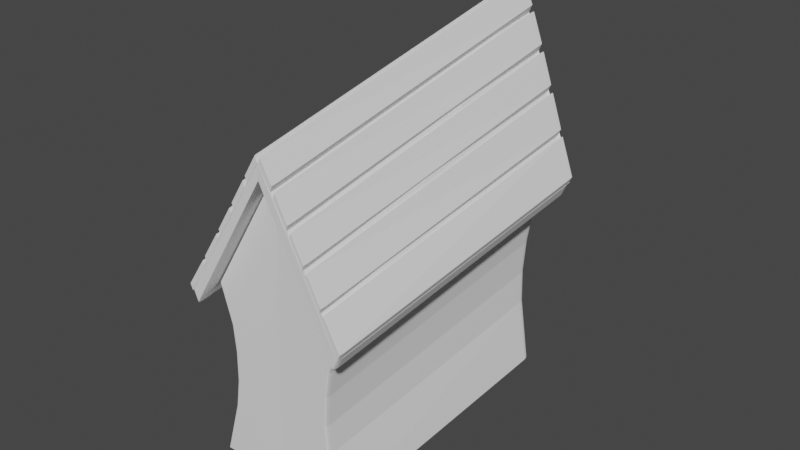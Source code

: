 # Source: House.blend  (saved by Blender 3.0.42; exported with 4.5.12 LTS)
import bpy
from mathutils import Matrix  # noqa: F401  (used for matrix-valued properties, if any)

bpy.ops.wm.read_factory_settings(use_empty=True)
scene = bpy.context.scene
scene.name = 'Scene'

# ---- collections
col_collection = bpy.data.collections.new('Collection'); scene.collection.children.link(col_collection)

# ---- world
world_world = bpy.data.worlds.new('World'); scene.world = world_world
world_world.use_nodes = True; world_world.node_tree.nodes.clear()
_N = world_world.node_tree.nodes; _L = world_world.node_tree.links
n0 = _N.new('ShaderNodeOutputWorld'); n0.name = 'World Output'; n0.location = (300, 300)
n1 = _N.new('ShaderNodeBackground'); n1.name = 'Background'; n1.location = (10, 300)
n1.inputs[0].default_value = (0.05088, 0.05088, 0.05088, 1.0)
_L.new(n1.outputs[0], n0.inputs[0])
n0.is_active_output = True
world_world.color = (0.05088, 0.05088, 0.05088)
world_world.use_sun_shadow = False
world_world.sun_shadow_jitter_overblur = 0.0

# ---- meshes
me_cube_001 = bpy.data.meshes.new('Cube.001')
me_cube_001.from_pydata([(-1.0, -1.0, 0.004706), (-1.0, -1.0, 1.207), (-1.0, 1.0, 0.004706), (-1.0, 1.0, 1.207), (0.0, 1.0, 0.004706), (0.0, 1.0, 2.034), (0.0, -1.0, 0.004706), (0.0, -1.0, 2.034), (-1.121, -1.121, 1.112), (-1.121, 1.121, 1.112), (0.0, 1.121, 2.039), (0.0, -1.121, 2.039), (-1.188, -1.121, 1.194), (-1.188, 1.121, 1.194), (0.0, 1.121, 2.145), (0.0, -1.121, 2.145), (-1.188, -1.121, 1.194), (-1.188, 1.121, 1.194), (0.0, 1.121, 2.145), (0.0, -1.121, 2.145), (-1.186, -1.121, 1.195), (-1.186, 1.121, 1.195), (-0.9489, -1.121, 1.385), (-0.9489, 1.121, 1.385), (-1.22, -1.121, 1.238), (-1.22, 1.121, 1.238), (-0.983, -1.121, 1.428), (-0.983, 1.121, 1.428), (-0.7325, 1.121, 1.628), (-0.6984, 1.121, 1.586), (-0.6984, -1.121, 1.586), (-0.7325, -1.121, 1.628), (-0.9482, 1.121, 1.456), (-0.9482, -1.121, 1.456), (-0.9141, 1.121, 1.413), (-0.9141, -1.121, 1.413), (-0.4936, -1.121, 1.819), (-0.4936, 1.121, 1.819), (-0.4595, -1.121, 1.777), (-0.4595, 1.121, 1.777), (-0.6934, -1.121, 1.66), (-0.6593, -1.121, 1.617), (-0.6593, 1.121, 1.617), (-0.6934, 1.121, 1.66), (-0.2526, -1.121, 2.012), (-0.2526, 1.121, 2.012), (-0.2185, -1.121, 1.97), (-0.2185, 1.121, 1.97), (-0.4204, 1.121, 1.808), (-0.4204, -1.121, 1.808), (-0.4545, 1.121, 1.851), (-0.4545, -1.121, 1.851), (-0.2184, -1.121, 2.04), (-0.2184, 1.121, 2.04), (-0.1843, -1.121, 1.997), (-0.1843, 1.121, 1.997), (-0.03624, -1.121, 2.186), (-0.002129, -1.121, 2.143), (-0.002129, 1.121, 2.143), (-0.03624, 1.121, 2.186), (1.0, -1.0, 0.004706), (1.0, -1.0, 1.207), (1.0, 1.0, 0.004706), (1.0, 1.0, 1.207), (1.121, -1.121, 1.112), (1.121, 1.121, 1.112), (1.188, -1.121, 1.194), (1.188, 1.121, 1.194), (1.188, -1.121, 1.194), (1.188, 1.121, 1.194), (1.186, -1.121, 1.195), (1.186, 1.121, 1.195), (0.9489, -1.121, 1.385), (0.9489, 1.121, 1.385), (1.22, -1.121, 1.238), (1.22, 1.121, 1.238), (0.983, -1.121, 1.428), (0.983, 1.121, 1.428), (0.7325, 1.121, 1.628), (0.6984, 1.121, 1.586), (0.6984, -1.121, 1.586), (0.7325, -1.121, 1.628), (0.9482, 1.121, 1.456), (0.9482, -1.121, 1.456), (0.9141, 1.121, 1.413), (0.9141, -1.121, 1.413), (0.4936, -1.121, 1.819), (0.4936, 1.121, 1.819), (0.4595, -1.121, 1.777), (0.4595, 1.121, 1.777), (0.6934, -1.121, 1.66), (0.6593, -1.121, 1.617), (0.6593, 1.121, 1.617), (0.6934, 1.121, 1.66), (0.2526, -1.121, 2.012), (0.2526, 1.121, 2.012), (0.2185, -1.121, 1.97), (0.2185, 1.121, 1.97), (0.4204, 1.121, 1.808), (0.4204, -1.121, 1.808), (0.4545, 1.121, 1.851), (0.4545, -1.121, 1.851), (0.2184, -1.121, 2.04), (0.2184, 1.121, 2.04), (0.1843, -1.121, 1.997), (0.1843, 1.121, 1.997), (0.03624, -1.121, 2.186), (0.002129, -1.121, 2.143), (0.002129, 1.121, 2.143), (0.03624, 1.121, 2.186), (-1.252e-08, 0.9984, 1.33), (-0.1316, 0.9984, 1.304), (-0.2432, 0.9984, 1.23), (-0.3178, 0.9984, 1.118), (-0.344, 0.9984, 0.9863), (-0.2561, 0.9984, 0.9809), (-0.2366, 0.9984, 1.079), (-0.1811, 0.9984, 1.162), (-0.09802, 0.9984, 1.218), (-1.313e-08, 0.9984, 1.237), (0.344, 0.9984, 0.004705), (-0.344, 0.9984, 0.004707), (0.344, 0.9984, 0.9863), (0.3178, 0.9984, 1.118), (0.2432, 0.9984, 1.23), (0.1316, 0.9984, 1.304), (0.2561, 0.9984, 0.004707), (-0.2561, 0.9984, 0.004707), (0.2561, 0.9984, 0.9809), (0.2366, 0.9984, 1.079), (0.1811, 0.9984, 1.162), (0.09802, 0.9984, 1.218), (-1.298e-08, 0.9984, 1.224), (-0.09419, 0.9984, 1.204), (-0.174, 0.9984, 1.147), (-0.2274, 0.9984, 1.061), (-0.2461, 0.9984, 0.9594), (-0.1833, 0.9984, 0.9552), (-0.1693, 0.9984, 1.031), (-0.1296, 0.9984, 1.095), (-0.07014, 0.9984, 1.137), (-1.342e-08, 0.9984, 1.152), (0.2461, 0.9984, 0.8608), (-0.2461, 0.9984, 0.8608), (0.2461, 0.9984, 0.9594), (0.2274, 0.9984, 1.061), (0.174, 0.9984, 1.147), (0.09419, 0.9984, 1.204), (0.1833, 0.9984, 0.8608), (-0.1833, 0.9984, 0.8608), (0.1833, 0.9984, 0.9552), (0.1693, 0.9984, 1.031), (0.1296, 0.9984, 1.095), (0.07014, 0.9984, 1.137), (-1.252e-08, 1.093, 1.33), (-0.1316, 1.093, 1.304), (-0.2432, 1.093, 1.23), (-0.3178, 1.093, 1.118), (-0.344, 1.093, 0.9863), (-0.2561, 1.093, 0.9809), (-0.2366, 1.093, 1.079), (-0.1811, 1.093, 1.162), (-0.09802, 1.093, 1.218), (-1.313e-08, 1.093, 1.237), (0.344, 1.093, 0.004705), (-0.344, 1.093, 0.004707), (0.344, 1.093, 0.9863), (0.3178, 1.093, 1.118), (0.2432, 1.093, 1.23), (0.1316, 1.093, 1.304), (0.2561, 1.093, 0.004707), (-0.2561, 1.093, 0.004707), (0.2561, 1.093, 0.9809), (0.2366, 1.093, 1.079), (0.1811, 1.093, 1.162), (0.09802, 1.093, 1.218), (-1.298e-08, 1.093, 1.224), (-0.09419, 1.093, 1.204), (-0.174, 1.093, 1.147), (-0.2274, 1.093, 1.061), (-0.2461, 1.093, 0.9594), (-0.1833, 1.093, 0.9552), (-0.1693, 1.093, 1.031), (-0.1296, 1.093, 1.095), (-0.07014, 1.093, 1.137), (-1.342e-08, 1.093, 1.152), (0.2461, 1.093, 0.8608), (-0.2461, 1.093, 0.8608), (0.2461, 1.093, 0.9594), (0.2274, 1.093, 1.061), (0.174, 1.093, 1.147), (0.09419, 1.093, 1.204), (0.1833, 1.093, 0.8608), (-0.1833, 1.093, 0.8608), (0.1833, 1.093, 0.9552), (0.1693, 1.093, 1.031), (0.1296, 1.093, 1.095), (0.07014, 1.093, 1.137), (0.1852, 1.084, 1.073), (0.1852, 1.084, 1.011), (0.1852, 0.9889, 1.011), (0.1852, 0.9889, 1.073), (-0.1793, 0.9889, 1.073), (-0.1793, 0.9889, 1.011), (-0.1793, 1.084, 1.011), (-0.1793, 1.084, 1.073), (-0.03546, 0.9889, 1.011), (-0.03546, 0.9889, 1.073), (-0.03546, 1.084, 1.011), (-0.03546, 1.084, 1.073), (0.04139, 0.9889, 1.011), (0.04139, 0.9889, 1.073), (0.04139, 1.084, 1.011), (0.04139, 1.084, 1.073), (0.04139, 0.9889, 0.9225), (-0.03546, 0.9889, 0.9225), (-0.03546, 1.084, 0.9225), (0.04139, 1.084, 0.9225), (-0.03546, 0.9889, 1.162), (0.04139, 0.9889, 1.162), (0.04139, 1.084, 1.162), (-0.03546, 1.084, 1.162), (0.2505, 0.9984, 0.6758), (0.1887, 0.9984, 0.6758), (0.2505, 1.093, 0.6758), (0.1887, 1.093, 0.6758), (0.1887, 0.9984, 0.004726), (0.2505, 0.9984, 0.004724), (0.1887, 1.093, 0.004726), (0.2505, 1.093, 0.004724), (0.1765, 0.9984, 0.6758), (0.1146, 0.9984, 0.6758), (0.1765, 1.093, 0.6758), (0.1146, 1.093, 0.6758), (0.1146, 0.9984, 0.004726), (0.1765, 0.9984, 0.004724), (0.1146, 1.093, 0.004726), (0.1765, 1.093, 0.004724), (0.1014, 0.9984, 0.6758), (0.03953, 0.9984, 0.6758), (0.1014, 1.093, 0.6758), (0.03953, 1.093, 0.6758), (0.03953, 0.9984, 0.004726), (0.1014, 0.9984, 0.004724), (0.03953, 1.093, 0.004726), (0.1014, 1.093, 0.004724), (0.02836, 0.9984, 0.6758), (-0.03348, 0.9984, 0.6758), (0.02836, 1.093, 0.6758), (-0.03348, 1.093, 0.6758), (-0.03348, 0.9984, 0.004726), (0.02836, 0.9984, 0.004724), (-0.03348, 1.093, 0.004726), (0.02836, 1.093, 0.004724), (-0.04464, 0.9984, 0.6758), (-0.1065, 0.9984, 0.6758), (-0.04464, 1.093, 0.6758), (-0.1065, 1.093, 0.6758), (-0.1065, 0.9984, 0.004726), (-0.04464, 0.9984, 0.004724), (-0.1065, 1.093, 0.004726), (-0.04464, 1.093, 0.004724), (-0.1156, 0.9984, 0.6758), (-0.1774, 0.9984, 0.6758), (-0.1156, 1.093, 0.6758), (-0.1774, 1.093, 0.6758), (-0.1774, 0.9984, 0.004726), (-0.1156, 0.9984, 0.004724), (-0.1774, 1.093, 0.004726), (-0.1156, 1.093, 0.004724), (-0.1875, 0.9984, 0.6758), (-0.2494, 0.9984, 0.6758), (-0.1875, 1.093, 0.6758), (-0.2494, 1.093, 0.6758), (-0.2494, 0.9984, 0.004726), (-0.1875, 0.9984, 0.004724), (-0.2494, 1.093, 0.004726), (-0.1875, 1.093, 0.004724), (0.2468, 0.9984, 0.7612), (-0.2468, 0.9984, 0.7612), (0.2468, 1.093, 0.7612), (-0.2468, 1.093, 0.7612), (-0.2468, 0.9984, 0.705), (0.2468, 0.9984, 0.705), (-0.2468, 1.093, 0.705), (0.2468, 1.093, 0.705), (0.2468, 0.9984, 0.8322), (-0.2468, 0.9984, 0.8322), (0.2468, 1.093, 0.8322), (-0.2468, 1.093, 0.8322), (-0.2468, 0.9984, 0.7761), (0.2468, 0.9984, 0.7761), (-0.2468, 1.093, 0.7761), (0.2468, 1.093, 0.7761), (0.0001222, 1.0, 1.738), (-0.02714, 1.0, 1.736), (-0.05336, 1.0, 1.728), (-0.07752, 1.0, 1.715), (-0.09869, 1.0, 1.697), (-0.1161, 1.0, 1.676), (-0.129, 1.0, 1.652), (-0.1369, 1.0, 1.626), (-0.1396, 1.0, 1.599), (-0.1369, 1.0, 1.571), (-0.129, 1.0, 1.545), (-0.1161, 1.0, 1.521), (-0.09869, 1.0, 1.5), (-0.07752, 1.0, 1.482), (-0.05336, 1.0, 1.47), (-0.02714, 1.0, 1.462), (0.0001222, 1.0, 1.459), (0.02738, 1.0, 1.462), (0.0536, 1.0, 1.47), (0.07776, 1.0, 1.482), (0.09894, 1.0, 1.5), (0.1163, 1.0, 1.521), (0.1292, 1.0, 1.545), (0.1372, 1.0, 1.571), (0.1399, 1.0, 1.599), (0.1372, 1.0, 1.626), (0.1292, 1.0, 1.652), (0.1163, 1.0, 1.676), (0.09894, 1.0, 1.697), (0.07776, 1.0, 1.715), (0.0536, 1.0, 1.728), (0.02738, 1.0, 1.736), (0.0001222, 1.0, 1.681), (-0.01594, 1.0, 1.679), (-0.03138, 1.0, 1.675), (-0.04561, 1.0, 1.667), (-0.05809, 1.0, 1.657), (-0.06832, 1.0, 1.644), (-0.07593, 1.0, 1.63), (-0.08062, 1.0, 1.615), (-0.0822, 1.0, 1.599), (-0.08062, 1.0, 1.583), (-0.07593, 1.0, 1.567), (-0.06832, 1.0, 1.553), (-0.05809, 1.0, 1.54), (-0.04561, 1.0, 1.53), (-0.03138, 1.0, 1.523), (-0.01594, 1.0, 1.518), (0.0001222, 1.0, 1.516), (0.01618, 1.0, 1.518), (0.03162, 1.0, 1.523), (0.04586, 1.0, 1.53), (0.05833, 1.0, 1.54), (0.06857, 1.0, 1.553), (0.07618, 1.0, 1.567), (0.08086, 1.0, 1.583), (0.08244, 1.0, 1.599), (0.08086, 1.0, 1.615), (0.07618, 1.0, 1.63), (0.06857, 1.0, 1.644), (0.05833, 1.0, 1.657), (0.04586, 1.0, 1.667), (0.03162, 1.0, 1.675), (0.01618, 1.0, 1.679), (0.0001222, 1.098, 1.738), (-0.02714, 1.098, 1.736), (-0.05336, 1.098, 1.728), (-0.07752, 1.098, 1.715), (-0.09869, 1.098, 1.697), (-0.1161, 1.098, 1.676), (-0.129, 1.098, 1.652), (-0.1369, 1.098, 1.626), (-0.1396, 1.098, 1.599), (-0.1369, 1.098, 1.571), (-0.129, 1.098, 1.545), (-0.1161, 1.098, 1.521), (-0.09869, 1.098, 1.5), (-0.07752, 1.098, 1.482), (-0.05336, 1.098, 1.47), (-0.02714, 1.098, 1.462), (0.0001222, 1.098, 1.459), (0.02738, 1.098, 1.462), (0.0536, 1.098, 1.47), (0.07776, 1.098, 1.482), (0.09894, 1.098, 1.5), (0.1163, 1.098, 1.521), (0.1292, 1.098, 1.545), (0.1372, 1.098, 1.571), (0.1399, 1.098, 1.599), (0.1372, 1.098, 1.626), (0.1292, 1.098, 1.652), (0.1163, 1.098, 1.676), (0.09894, 1.098, 1.697), (0.07776, 1.098, 1.715), (0.0536, 1.098, 1.728), (0.02738, 1.098, 1.736), (0.0001222, 1.098, 1.681), (-0.01594, 1.098, 1.679), (-0.03138, 1.098, 1.675), (-0.04561, 1.098, 1.667), (-0.05809, 1.098, 1.657), (-0.06832, 1.098, 1.644), (-0.07593, 1.098, 1.63), (-0.08062, 1.098, 1.615), (-0.0822, 1.098, 1.599), (-0.08062, 1.098, 1.583), (-0.07593, 1.098, 1.567), (-0.06832, 1.098, 1.553), (-0.05809, 1.098, 1.54), (-0.04561, 1.098, 1.53), (-0.03138, 1.098, 1.523), (-0.01594, 1.098, 1.518), (0.0001222, 1.098, 1.516), (0.01618, 1.098, 1.518), (0.03162, 1.098, 1.523), (0.04586, 1.098, 1.53), (0.05833, 1.098, 1.54), (0.06857, 1.098, 1.553), (0.07618, 1.098, 1.567), (0.08086, 1.098, 1.583), (0.08244, 1.098, 1.599), (0.08086, 1.098, 1.615), (0.07618, 1.098, 1.63), (0.06857, 1.098, 1.644), (0.05833, 1.098, 1.657), (0.04586, 1.098, 1.667), (0.03162, 1.098, 1.675), (0.01618, 1.098, 1.679), (0.1249, 1.084, 1.615), (0.1249, 1.084, 1.575), (0.1249, 0.9889, 1.575), (0.1249, 0.9889, 1.615), (-0.1189, 0.9889, 1.615), (-0.1189, 0.9889, 1.575), (-0.1189, 1.084, 1.575), (-0.1189, 1.084, 1.615), (-0.01933, 0.9889, 1.575), (-0.01933, 0.9889, 1.615), (-0.01933, 1.084, 1.575), (-0.01933, 1.084, 1.615), (0.02526, 0.9889, 1.575), (0.02526, 0.9889, 1.615), (0.02526, 1.084, 1.575), (0.02526, 1.084, 1.615), (0.02526, 0.9889, 1.475), (-0.01933, 0.9889, 1.475), (-0.01933, 1.084, 1.475), (0.02526, 1.084, 1.475), (-0.01933, 0.9889, 1.714), (0.02526, 0.9889, 1.714), (0.02526, 1.084, 1.714), (-0.01933, 1.084, 1.714), (-0.7729, -1.0, 0.7629), (-0.7729, 1.0, 0.7629), (0.0, -1.0, 1.176), (0.0, 1.0, 1.176), (0.7729, -1.0, 0.7629), (0.7729, 1.0, 0.7629), (-0.7638, 1.0, 0.5612), (0.0, -1.0, 0.856), (0.0, 1.0, 0.856), (0.7638, 1.0, 0.5612), (-0.7638, -1.0, 0.5612), (0.7638, -1.0, 0.5612), (-0.8215, -1.0, 0.9415), (0.8215, -1.0, 0.9415), (-0.8215, 1.0, 0.9415), (0.0, -1.0, 1.466), (0.0, 1.0, 1.466), (0.8215, 1.0, 0.9415), (-0.8076, 1.0, 0.3726), (0.0, -1.0, 0.5562), (0.0, 1.0, 0.5562), (0.8076, 1.0, 0.3726), (-0.8076, -1.0, 0.3726), (0.8076, -1.0, 0.3726)], [], [(458, 1, 3, 460), (461, 7, 1, 458), (5, 3, 1, 7), (2, 4, 6, 0), (460, 3, 5, 462), (10, 11, 8, 9), (14, 13, 12, 15), (9, 8, 12, 13), (8, 11, 15, 12), (10, 9, 13, 14), (18, 19, 16, 17), (22, 23, 27, 26), (18, 17, 21, 23), (17, 16, 20, 21), (19, 18, 23, 22), (16, 19, 22, 20), (27, 25, 24, 26), (20, 22, 26, 24), (23, 21, 25, 27), (21, 20, 24, 25), (32, 33, 31, 28), (35, 33, 32, 34), (34, 32, 28, 29), (35, 34, 29, 30), (33, 35, 30, 31), (30, 29, 28, 31), (43, 40, 36, 37), (41, 40, 43, 42), (42, 43, 37, 39), (41, 42, 39, 38), (40, 41, 38, 36), (38, 39, 37, 36), (48, 50, 45, 47), (49, 51, 50, 48), (46, 47, 45, 44), (49, 48, 47, 46), (50, 51, 44, 45), (51, 49, 46, 44), (54, 52, 53, 55), (57, 58, 59, 56), (52, 54, 57, 56), (55, 53, 59, 58), (54, 55, 58, 57), (53, 52, 56, 59), (459, 463, 63, 61), (461, 459, 61, 7), (5, 7, 61, 63), (62, 60, 6, 4), (463, 462, 5, 63), (10, 65, 64, 11), (14, 15, 66, 67), (65, 67, 66, 64), (64, 66, 15, 11), (10, 14, 67, 65), (18, 69, 68, 19), (72, 76, 77, 73), (18, 73, 71, 69), (69, 71, 70, 68), (19, 72, 73, 18), (68, 70, 72, 19), (77, 76, 74, 75), (70, 74, 76, 72), (73, 77, 75, 71), (71, 75, 74, 70), (82, 78, 81, 83), (85, 84, 82, 83), (84, 79, 78, 82), (85, 80, 79, 84), (83, 81, 80, 85), (80, 81, 78, 79), (93, 87, 86, 90), (91, 92, 93, 90), (92, 89, 87, 93), (91, 88, 89, 92), (90, 86, 88, 91), (88, 86, 87, 89), (98, 97, 95, 100), (99, 98, 100, 101), (96, 94, 95, 97), (99, 96, 97, 98), (100, 95, 94, 101), (101, 94, 96, 99), (104, 105, 103, 102), (107, 106, 109, 108), (102, 106, 107, 104), (105, 108, 109, 103), (104, 107, 108, 105), (103, 109, 106, 102), (124, 130, 129, 123), (114, 115, 116, 113), (122, 128, 126, 120), (111, 118, 119, 110), (125, 131, 130, 124), (121, 127, 115, 114), (112, 117, 118, 111), (110, 119, 131, 125), (123, 129, 128, 122), (113, 116, 117, 112), (146, 152, 151, 145), (136, 137, 138, 135), (144, 150, 148, 142), (133, 140, 141, 132), (147, 153, 152, 146), (143, 149, 137, 136), (134, 139, 140, 133), (132, 141, 153, 147), (145, 151, 150, 144), (135, 138, 139, 134), (149, 148, 150, 137), (168, 167, 173, 174), (158, 157, 160, 159), (166, 164, 170, 172), (155, 154, 163, 162), (169, 168, 174, 175), (165, 158, 159, 171), (156, 155, 162, 161), (154, 169, 175, 163), (167, 166, 172, 173), (157, 156, 161, 160), (190, 189, 195, 196), (180, 179, 182, 181), (188, 186, 192, 194), (177, 176, 185, 184), (191, 190, 196, 197), (187, 180, 181, 193), (178, 177, 184, 183), (176, 191, 197, 185), (189, 188, 194, 195), (179, 178, 183, 182), (193, 181, 194, 192), (115, 127, 171, 159), (133, 132, 176, 177), (130, 131, 175, 174), (147, 146, 190, 191), (126, 128, 172, 170), (134, 133, 177, 178), (131, 119, 163, 175), (132, 147, 191, 176), (116, 115, 159, 160), (135, 134, 178, 179), (149, 143, 187, 193), (150, 151, 195, 194), (117, 116, 160, 161), (136, 135, 179, 180), (151, 152, 196, 195), (118, 117, 161, 162), (148, 149, 193, 192), (152, 153, 197, 196), (119, 118, 162, 163), (137, 150, 194, 181), (153, 141, 185, 197), (122, 120, 164, 166), (138, 137, 181, 182), (120, 126, 170, 164), (121, 114, 158, 165), (139, 138, 182, 183), (123, 122, 166, 167), (140, 139, 183, 184), (124, 123, 167, 168), (141, 140, 184, 185), (111, 110, 154, 155), (125, 124, 168, 169), (144, 142, 186, 188), (112, 111, 155, 156), (142, 148, 192, 186), (110, 125, 169, 154), (143, 136, 180, 187), (113, 112, 156, 157), (127, 121, 165, 171), (128, 129, 173, 172), (145, 144, 188, 189), (114, 113, 157, 158), (129, 130, 174, 173), (146, 145, 189, 190), (211, 210, 206, 207), (209, 208, 212, 213), (205, 204, 203, 202), (212, 204, 205, 213), (210, 203, 204, 212), (211, 202, 203, 210), (213, 205, 202, 211), (201, 200, 199, 198), (206, 200, 201, 207), (208, 199, 200, 206), (209, 198, 199, 208), (207, 201, 198, 209), (214, 215, 216, 217), (207, 215, 214, 211), (209, 216, 215, 207), (213, 217, 216, 209), (211, 214, 217, 213), (218, 219, 220, 221), (210, 219, 218, 206), (212, 220, 219, 210), (208, 221, 220, 212), (206, 218, 221, 208), (222, 224, 225, 223), (227, 226, 228, 229), (225, 224, 229, 228), (223, 225, 228, 226), (222, 223, 226, 227), (224, 222, 227, 229), (230, 232, 233, 231), (235, 234, 236, 237), (233, 232, 237, 236), (231, 233, 236, 234), (230, 231, 234, 235), (232, 230, 235, 237), (238, 240, 241, 239), (243, 242, 244, 245), (241, 240, 245, 244), (239, 241, 244, 242), (238, 239, 242, 243), (240, 238, 243, 245), (246, 248, 249, 247), (251, 250, 252, 253), (249, 248, 253, 252), (247, 249, 252, 250), (246, 247, 250, 251), (248, 246, 251, 253), (254, 256, 257, 255), (259, 258, 260, 261), (257, 256, 261, 260), (255, 257, 260, 258), (254, 255, 258, 259), (256, 254, 259, 261), (262, 264, 265, 263), (267, 266, 268, 269), (265, 264, 269, 268), (263, 265, 268, 266), (262, 263, 266, 267), (264, 262, 267, 269), (270, 272, 273, 271), (275, 274, 276, 277), (273, 272, 277, 276), (271, 273, 276, 274), (270, 271, 274, 275), (272, 270, 275, 277), (278, 280, 281, 279), (283, 282, 284, 285), (280, 278, 283, 285), (281, 280, 285, 284), (279, 281, 284, 282), (278, 279, 282, 283), (286, 288, 289, 287), (291, 290, 292, 293), (288, 286, 291, 293), (289, 288, 293, 292), (287, 289, 292, 290), (286, 287, 290, 291), (319, 351, 350, 318), (306, 338, 337, 305), (320, 352, 351, 319), (307, 339, 338, 306), (321, 353, 352, 320), (308, 340, 339, 307), (295, 327, 326, 294), (322, 354, 353, 321), (309, 341, 340, 308), (296, 328, 327, 295), (323, 355, 354, 322), (310, 342, 341, 309), (297, 329, 328, 296), (324, 356, 355, 323), (311, 343, 342, 310), (298, 330, 329, 297), (325, 357, 356, 324), (312, 344, 343, 311), (299, 331, 330, 298), (294, 326, 357, 325), (313, 345, 344, 312), (300, 332, 331, 299), (314, 346, 345, 313), (301, 333, 332, 300), (315, 347, 346, 314), (302, 334, 333, 301), (316, 348, 347, 315), (303, 335, 334, 302), (317, 349, 348, 316), (304, 336, 335, 303), (318, 350, 349, 317), (305, 337, 336, 304), (383, 382, 414, 415), (370, 369, 401, 402), (384, 383, 415, 416), (371, 370, 402, 403), (385, 384, 416, 417), (372, 371, 403, 404), (359, 358, 390, 391), (386, 385, 417, 418), (373, 372, 404, 405), (360, 359, 391, 392), (387, 386, 418, 419), (374, 373, 405, 406), (361, 360, 392, 393), (388, 387, 419, 420), (375, 374, 406, 407), (362, 361, 393, 394), (389, 388, 420, 421), (376, 375, 407, 408), (363, 362, 394, 395), (358, 389, 421, 390), (377, 376, 408, 409), (364, 363, 395, 396), (378, 377, 409, 410), (365, 364, 396, 397), (379, 378, 410, 411), (366, 365, 397, 398), (380, 379, 411, 412), (367, 366, 398, 399), (381, 380, 412, 413), (368, 367, 399, 400), (382, 381, 413, 414), (369, 368, 400, 401), (348, 349, 413, 412), (323, 322, 386, 387), (297, 296, 360, 361), (349, 350, 414, 413), (324, 323, 387, 388), (298, 297, 361, 362), (350, 351, 415, 414), (325, 324, 388, 389), (299, 298, 362, 363), (351, 352, 416, 415), (294, 325, 389, 358), (300, 299, 363, 364), (352, 353, 417, 416), (326, 327, 391, 390), (301, 300, 364, 365), (353, 354, 418, 417), (327, 328, 392, 391), (302, 301, 365, 366), (354, 355, 419, 418), (328, 329, 393, 392), (303, 302, 366, 367), (355, 356, 420, 419), (329, 330, 394, 393), (304, 303, 367, 368), (356, 357, 421, 420), (330, 331, 395, 394), (305, 304, 368, 369), (357, 326, 390, 421), (331, 332, 396, 395), (306, 305, 369, 370), (332, 333, 397, 396), (307, 306, 370, 371), (333, 334, 398, 397), (308, 307, 371, 372), (334, 335, 399, 398), (309, 308, 372, 373), (335, 336, 400, 399), (310, 309, 373, 374), (336, 337, 401, 400), (311, 310, 374, 375), (337, 338, 402, 401), (312, 311, 375, 376), (338, 339, 403, 402), (313, 312, 376, 377), (339, 340, 404, 403), (314, 313, 377, 378), (340, 341, 405, 404), (315, 314, 378, 379), (341, 342, 406, 405), (316, 315, 379, 380), (342, 343, 407, 406), (317, 316, 380, 381), (343, 344, 408, 407), (318, 317, 381, 382), (344, 345, 409, 408), (319, 318, 382, 383), (345, 346, 410, 409), (320, 319, 383, 384), (346, 347, 411, 410), (321, 320, 384, 385), (295, 294, 358, 359), (347, 348, 412, 411), (322, 321, 385, 386), (296, 295, 359, 360), (435, 434, 430, 431), (433, 432, 436, 437), (429, 428, 427, 426), (436, 428, 429, 437), (434, 427, 428, 436), (435, 426, 427, 434), (437, 429, 426, 435), (425, 424, 423, 422), (430, 424, 425, 431), (432, 423, 424, 430), (433, 422, 423, 432), (431, 425, 422, 433), (438, 439, 440, 441), (431, 439, 438, 435), (433, 440, 439, 431), (437, 441, 440, 433), (435, 438, 441, 437), (442, 443, 444, 445), (434, 443, 442, 430), (436, 444, 443, 434), (432, 445, 444, 436), (430, 442, 445, 432), (455, 454, 449, 451), (453, 457, 450, 448), (457, 455, 451, 450), (452, 447, 449, 454), (453, 448, 446, 456), (456, 446, 447, 452), (468, 456, 452, 464), (465, 453, 456, 468), (464, 452, 454, 466), (469, 467, 455, 457), (465, 469, 457, 453), (467, 466, 454, 455), (451, 449, 462, 463), (448, 450, 459, 461), (450, 451, 463, 459), (447, 460, 462, 449), (448, 461, 458, 446), (446, 458, 460, 447), (62, 4, 466, 467), (6, 60, 469, 465), (60, 62, 467, 469), (2, 464, 466, 4), (6, 465, 468, 0), (0, 468, 464, 2)])
_uv = me_cube_001.uv_layers.new(name='UVMap')
_uv.uv.foreach_set('vector', [0.5335, 0.0, 0.625, 0.0, 0.625, 0.25, 0.5335, 0.25, 0.5335, 0.875, 0.625, 0.875, 0.625, 1.0, 0.5335, 1.0, 0.75, 0.5, 0.875, 0.5, 0.875, 0.75, 0.75, 0.75, 0.125, 0.5, 0.25, 0.5, 0.25, 0.75, 0.125, 0.75, 0.5335, 0.25, 0.625, 0.25, 0.625, 0.375, 0.5335, 0.375, 0.75, 0.5, 0.75, 0.75, 0.875, 0.75, 0.875, 0.5, 0.75, 0.5, 0.875, 0.5, 0.875, 0.75, 0.75, 0.75, 0.875, 0.5, 0.875, 0.75, 0.875, 0.75, 0.875, 0.5, 0.875, 0.75, 0.75, 0.75, 0.75, 0.75, 0.875, 0.75, 0.75, 0.5, 0.875, 0.5, 0.875, 0.5, 0.75, 0.5, 0.75, 0.5, 0.75, 0.75, 0.875, 0.75, 0.875, 0.5, 0.75, 0.75, 0.75, 0.5, 0.75, 0.5, 0.75, 0.75, 0.75, 0.5, 0.875, 0.5, 0.875, 0.5, 0.75, 0.5, 0.875, 0.5, 0.875, 0.75, 0.875, 0.75, 0.875, 0.5, 0.75, 0.75, 0.75, 0.5, 0.75, 0.5, 0.75, 0.75, 0.875, 0.75, 0.75, 0.75, 0.75, 0.75, 0.875, 0.75, 0.75, 0.5, 0.875, 0.5, 0.875, 0.75, 0.75, 0.75, 0.875, 0.75, 0.75, 0.75, 0.75, 0.75, 0.875, 0.75, 0.75, 0.5, 0.875, 0.5, 0.875, 0.5, 0.75, 0.5, 0.875, 0.5, 0.875, 0.75, 0.875, 0.75, 0.875, 0.5, 0.75, 0.5, 0.75, 0.75, 0.75, 0.75, 0.75, 0.5, 0.75, 0.75, 0.75, 0.75, 0.75, 0.5, 0.75, 0.5, 0.75, 0.5, 0.75, 0.5, 0.75, 0.5, 0.75, 0.5, 0.75, 0.75, 0.75, 0.5, 0.75, 0.5, 0.75, 0.75, 0.75, 0.75, 0.75, 0.75, 0.75, 0.75, 0.75, 0.75, 0.75, 0.75, 0.75, 0.5, 0.75, 0.5, 0.75, 0.75, 0.75, 0.5, 0.75, 0.75, 0.75, 0.75, 0.75, 0.5, 0.75, 0.75, 0.75, 0.75, 0.75, 0.5, 0.75, 0.5, 0.75, 0.5, 0.75, 0.5, 0.75, 0.5, 0.75, 0.5, 0.75, 0.75, 0.75, 0.5, 0.75, 0.5, 0.75, 0.75, 0.75, 0.75, 0.75, 0.75, 0.75, 0.75, 0.75, 0.75, 0.75, 0.75, 0.75, 0.5, 0.75, 0.5, 0.75, 0.75, 0.75, 0.5, 0.75, 0.5, 0.75, 0.5, 0.75, 0.5, 0.75, 0.75, 0.75, 0.75, 0.75, 0.5, 0.75, 0.5, 0.75, 0.75, 0.75, 0.5, 0.75, 0.5, 0.75, 0.75, 0.75, 0.75, 0.75, 0.5, 0.75, 0.5, 0.75, 0.75, 0.75, 0.5, 0.75, 0.75, 0.75, 0.75, 0.75, 0.5, 0.75, 0.75, 0.75, 0.75, 0.75, 0.75, 0.75, 0.75, 0.75, 0.75, 0.75, 0.75, 0.75, 0.5, 0.75, 0.5, 0.75, 0.75, 0.75, 0.5, 0.75, 0.5, 0.75, 0.75, 0.75, 0.75, 0.75, 0.75, 0.75, 0.75, 0.75, 0.75, 0.75, 0.5, 0.75, 0.5, 0.75, 0.5, 0.75, 0.5, 0.75, 0.75, 0.75, 0.5, 0.75, 0.5, 0.75, 0.75, 0.75, 0.5, 0.75, 0.75, 0.75, 0.75, 0.75, 0.5, 0.5335, 0.0, 0.5335, 0.25, 0.625, 0.25, 0.625, 0.0, 0.5335, 0.875, 0.5335, 1.0, 0.625, 1.0, 0.625, 0.875, 0.75, 0.5, 0.75, 0.75, 0.875, 0.75, 0.875, 0.5, 0.125, 0.5, 0.125, 0.75, 0.25, 0.75, 0.25, 0.5, 0.5335, 0.25, 0.5335, 0.375, 0.625, 0.375, 0.625, 0.25, 0.75, 0.5, 0.875, 0.5, 0.875, 0.75, 0.75, 0.75, 0.75, 0.5, 0.75, 0.75, 0.875, 0.75, 0.875, 0.5, 0.875, 0.5, 0.875, 0.5, 0.875, 0.75, 0.875, 0.75, 0.875, 0.75, 0.875, 0.75, 0.75, 0.75, 0.75, 0.75, 0.75, 0.5, 0.75, 0.5, 0.875, 0.5, 0.875, 0.5, 0.75, 0.5, 0.875, 0.5, 0.875, 0.75, 0.75, 0.75, 0.75, 0.75, 0.75, 0.75, 0.75, 0.5, 0.75, 0.5, 0.75, 0.5, 0.75, 0.5, 0.875, 0.5, 0.875, 0.5, 0.875, 0.5, 0.875, 0.5, 0.875, 0.75, 0.875, 0.75, 0.75, 0.75, 0.75, 0.75, 0.75, 0.5, 0.75, 0.5, 0.875, 0.75, 0.875, 0.75, 0.75, 0.75, 0.75, 0.75, 0.75, 0.5, 0.75, 0.75, 0.875, 0.75, 0.875, 0.5, 0.875, 0.75, 0.875, 0.75, 0.75, 0.75, 0.75, 0.75, 0.75, 0.5, 0.75, 0.5, 0.875, 0.5, 0.875, 0.5, 0.875, 0.5, 0.875, 0.5, 0.875, 0.75, 0.875, 0.75, 0.75, 0.5, 0.75, 0.5, 0.75, 0.75, 0.75, 0.75, 0.75, 0.75, 0.75, 0.5, 0.75, 0.5, 0.75, 0.75, 0.75, 0.5, 0.75, 0.5, 0.75, 0.5, 0.75, 0.5, 0.75, 0.75, 0.75, 0.75, 0.75, 0.5, 0.75, 0.5, 0.75, 0.75, 0.75, 0.75, 0.75, 0.75, 0.75, 0.75, 0.75, 0.75, 0.75, 0.75, 0.75, 0.5, 0.75, 0.5, 0.75, 0.5, 0.75, 0.5, 0.75, 0.75, 0.75, 0.75, 0.75, 0.75, 0.75, 0.5, 0.75, 0.5, 0.75, 0.75, 0.75, 0.5, 0.75, 0.5, 0.75, 0.5, 0.75, 0.5, 0.75, 0.75, 0.75, 0.75, 0.75, 0.5, 0.75, 0.5, 0.75, 0.75, 0.75, 0.75, 0.75, 0.75, 0.75, 0.75, 0.75, 0.75, 0.75, 0.75, 0.75, 0.5, 0.75, 0.5, 0.75, 0.5, 0.75, 0.5, 0.75, 0.5, 0.75, 0.5, 0.75, 0.75, 0.75, 0.5, 0.75, 0.5, 0.75, 0.75, 0.75, 0.75, 0.75, 0.75, 0.75, 0.5, 0.75, 0.5, 0.75, 0.75, 0.75, 0.75, 0.75, 0.5, 0.75, 0.5, 0.75, 0.5, 0.75, 0.5, 0.75, 0.75, 0.75, 0.75, 0.75, 0.75, 0.75, 0.75, 0.75, 0.75, 0.75, 0.75, 0.75, 0.75, 0.75, 0.5, 0.75, 0.5, 0.75, 0.75, 0.75, 0.75, 0.75, 0.75, 0.75, 0.5, 0.75, 0.5, 0.75, 0.75, 0.75, 0.75, 0.75, 0.75, 0.75, 0.75, 0.75, 0.5, 0.75, 0.5, 0.75, 0.5, 0.75, 0.5, 0.75, 0.75, 0.75, 0.75, 0.75, 0.5, 0.75, 0.5, 0.75, 0.5, 0.75, 0.5, 0.75, 0.75, 0.75, 0.75, 0.0, 0.0, 0.0, 0.0, 0.0, 0.0, 0.0, 0.0, 0.0, 0.0, 0.0, 0.0, 0.0, 0.0, 0.0, 0.0, 0.0, 0.0, 0.0, 0.0, 0.0, 0.0, 0.0, 0.0, 0.0, 0.0, 0.0, 0.0, 0.0, 0.0, 0.0, 0.0, 0.0, 0.0, 0.0, 0.0, 0.0, 0.0, 0.0, 0.0, 0.0, 0.0, 0.0, 0.0, 0.0, 0.0, 0.0, 0.0, 0.0, 0.0, 0.0, 0.0, 0.0, 0.0, 0.0, 0.0, 0.0, 0.0, 0.0, 0.0, 0.0, 0.0, 0.0, 0.0, 0.0, 0.0, 0.0, 0.0, 0.0, 0.0, 0.0, 0.0, 0.0, 0.0, 0.0, 0.0, 0.0, 0.0, 0.0, 0.0, 0.0, 0.0, 0.0, 0.0, 0.0, 0.0, 0.0, 0.0, 0.0, 0.0, 0.0, 0.0, 0.0, 0.0, 0.0, 0.0, 0.0, 0.0, 0.0, 0.0, 0.0, 0.0, 0.0, 0.0, 0.0, 0.0, 0.0, 0.0, 0.0, 0.0, 0.0, 0.0, 0.0, 0.0, 0.0, 0.0, 0.0, 0.0, 0.0, 0.0, 0.0, 0.0, 0.0, 0.0, 0.0, 0.0, 0.0, 0.0, 0.0, 0.0, 0.0, 0.0, 0.0, 0.0, 0.0, 0.0, 0.0, 0.0, 0.0, 0.0, 0.0, 0.0, 0.0, 0.0, 0.0, 0.0, 0.0, 0.0, 0.0, 0.0, 0.0, 0.0, 0.0, 0.0, 0.0, 0.0, 0.0, 0.0, 0.0, 0.0, 0.0, 0.0, 0.0, 0.0, 0.0, 0.0, 0.0, 0.0, 0.0, 0.0, 0.0, 0.0, 0.0, 0.0, 0.0, 0.0, 0.0, 0.0, 0.0, 0.0, 0.0, 0.0, 0.0, 0.0, 0.0, 0.0, 0.0, 0.0, 0.0, 0.0, 0.0, 0.0, 0.0, 0.0, 0.0, 0.0, 0.0, 0.0, 0.0, 0.0, 0.0, 0.0, 0.0, 0.0, 0.0, 0.0, 0.0, 0.0, 0.0, 0.0, 0.0, 0.0, 0.0, 0.0, 0.0, 0.0, 0.0, 0.0, 0.0, 0.0, 0.0, 0.0, 0.0, 0.0, 0.0, 0.0, 0.0, 0.0, 0.0, 0.0, 0.0, 0.0, 0.0, 0.0, 0.0, 0.0, 0.0, 0.0, 0.0, 0.0, 0.0, 0.0, 0.0, 0.0, 0.0, 0.0, 0.0, 0.0, 0.0, 0.0, 0.0, 0.0, 0.0, 0.0, 0.0, 0.0, 0.0, 0.0, 0.0, 0.0, 0.0, 0.0, 0.0, 0.0, 0.0, 0.0, 0.0, 0.0, 0.0, 0.0, 0.0, 0.0, 0.0, 0.0, 0.0, 0.0, 0.0, 0.0, 0.0, 0.0, 0.0, 0.0, 0.0, 0.0, 0.0, 0.0, 0.0, 0.0, 0.0, 0.0, 0.0, 0.0, 0.0, 0.0, 0.0, 0.0, 0.0, 0.0, 0.0, 0.0, 0.0, 0.0, 0.0, 0.0, 0.0, 0.0, 0.0, 0.0, 0.0, 0.0, 0.0, 0.0, 0.0, 0.0, 0.0, 0.0, 0.0, 0.0, 0.0, 0.0, 0.0, 0.0, 0.0, 0.0, 0.0, 0.0, 0.0, 0.0, 0.0, 0.0, 0.0, 0.0, 0.0, 0.0, 0.0, 0.0, 0.0, 0.0, 0.0, 0.0, 0.0, 0.0, 0.0, 0.0, 0.0, 0.0, 0.0, 0.0, 0.0, 0.0, 0.0, 0.0, 0.0, 0.0, 0.0, 0.0, 0.0, 0.0, 0.0, 0.0, 0.0, 0.0, 0.0, 0.0, 0.0, 0.0, 0.0, 0.0, 0.0, 0.0, 0.0, 0.0, 0.0, 0.0, 0.0, 0.0, 0.0, 0.0, 0.0, 0.0, 0.0, 0.0, 0.0, 0.0, 0.0, 0.0, 0.0, 0.0, 0.0, 0.0, 0.0, 0.0, 0.0, 0.0, 0.0, 0.0, 0.0, 0.0, 0.0, 0.0, 0.0, 0.0, 0.0, 0.0, 0.0, 0.0, 0.0, 0.0, 0.0, 0.0, 0.0, 0.0, 0.0, 0.0, 0.0, 0.0, 0.0, 0.0, 0.0, 0.0, 0.0, 0.0, 0.0, 0.0, 0.0, 0.0, 0.0, 0.0, 0.0, 0.0, 0.0, 0.0, 0.0, 0.0, 0.0, 0.0, 0.0, 0.0, 0.0, 0.0, 0.0, 0.0, 0.0, 0.0, 0.0, 0.0, 0.0, 0.0, 0.0, 0.0, 0.0, 0.0, 0.0, 0.0, 0.0, 0.0, 0.0, 0.0, 0.0, 0.0, 0.0, 0.0, 0.0, 0.0, 0.0, 0.0, 0.0, 0.0, 0.0, 0.0, 0.0, 0.0, 0.0, 0.0, 0.0, 0.0, 0.0, 0.0, 0.0, 0.0, 0.0, 0.0, 0.0, 0.0, 0.0, 0.0, 0.0, 0.0, 0.0, 0.0, 0.0, 0.0, 0.0, 0.0, 0.0, 0.0, 0.0, 0.0, 0.0, 0.0, 0.0, 0.0, 0.0, 0.0, 0.0, 0.0, 0.0, 0.0, 0.0, 0.0, 0.0, 0.0, 0.0, 0.0, 0.0, 0.0, 0.0, 0.0, 0.0, 0.0, 0.0, 0.0, 0.0, 0.0, 0.0, 0.0, 0.0, 0.0, 0.0, 0.0, 0.0, 0.0, 0.0, 0.0, 0.0, 0.0, 0.0, 0.0, 0.0, 0.0, 0.0, 0.0, 0.0, 0.0, 0.0, 0.0, 0.0, 0.0, 0.0, 0.0, 0.0, 0.0, 0.0, 0.0, 0.0, 0.0, 0.0, 0.0, 0.0, 0.0, 0.0, 0.0, 0.0, 0.0, 0.0, 0.0, 0.0, 0.0, 0.0, 0.0, 0.0, 0.0, 0.0, 0.0, 0.0, 0.0, 0.0, 0.0, 0.0, 0.0, 0.0, 0.0, 0.0, 0.0, 0.0, 0.0, 0.0, 0.0, 0.0, 0.0, 0.0, 0.0, 0.0, 0.0, 0.0, 0.0, 0.0, 0.0, 0.0, 0.0, 0.0, 0.0, 0.0, 0.0, 0.0, 0.0, 0.0, 0.0, 0.0, 0.0, 0.0, 0.0, 0.0, 0.0, 0.0, 0.0, 0.0, 0.0, 0.0, 0.0, 0.0, 0.0, 0.0, 0.0, 0.0, 0.0, 0.0, 0.0, 0.0, 0.0, 0.0, 0.0, 0.0, 0.0, 0.0, 0.0, 0.0, 0.0, 0.0, 0.0, 0.0, 0.0, 0.0, 0.0, 0.0, 0.0, 0.0, 0.0, 0.0, 0.0, 0.0, 0.0, 0.0, 0.0, 0.0, 0.0, 0.0, 0.0, 0.0, 0.0, 0.0, 0.0, 0.0, 0.0, 0.0, 0.0, 0.0, 0.0, 0.0, 0.0, 0.0, 0.0, 0.0, 0.0, 0.0, 0.0, 0.0, 0.0, 0.0, 0.0, 0.0, 0.0, 0.0, 0.0, 0.0, 0.0, 0.0, 0.0, 0.375, 0.25, 0.625, 0.25, 0.625, 0.5, 0.375, 0.5, 0.375, 0.75, 0.625, 0.75, 0.625, 1.0, 0.375, 1.0, 0.375, 0.0, 0.625, 0.0, 0.625, 0.25, 0.375, 0.25, 0.625, 0.0, 0.625, 0.0, 0.375, 0.0, 0.375, 0.0, 0.625, 0.25, 0.625, 0.25, 0.625, 0.0, 0.625, 0.0, 0.375, 0.25, 0.375, 0.25, 0.625, 0.25, 0.625, 0.25, 0.375, 0.0, 0.375, 0.0, 0.375, 0.25, 0.375, 0.25, 0.375, 0.5, 0.625, 0.5, 0.625, 0.75, 0.375, 0.75, 0.625, 0.5, 0.625, 0.5, 0.375, 0.5, 0.375, 0.5, 0.625, 0.75, 0.625, 0.75, 0.625, 0.5, 0.625, 0.5, 0.375, 0.75, 0.375, 0.75, 0.625, 0.75, 0.625, 0.75, 0.375, 0.5, 0.375, 0.5, 0.375, 0.75, 0.375, 0.75, 0.125, 0.5, 0.375, 0.5, 0.375, 0.75, 0.125, 0.75, 0.375, 0.5, 0.375, 0.5, 0.125, 0.5, 0.125, 0.5, 0.375, 0.75, 0.375, 0.75, 0.375, 0.5, 0.375, 0.5, 0.125, 0.75, 0.125, 0.75, 0.375, 0.75, 0.375, 0.75, 0.125, 0.5, 0.125, 0.5, 0.125, 0.75, 0.125, 0.75, 0.625, 0.5, 0.875, 0.5, 0.875, 0.75, 0.625, 0.75, 0.875, 0.5, 0.875, 0.5, 0.625, 0.5, 0.625, 0.5, 0.875, 0.75, 0.875, 0.75, 0.875, 0.5, 0.875, 0.5, 0.625, 0.75, 0.625, 0.75, 0.875, 0.75, 0.875, 0.75, 0.625, 0.5, 0.625, 0.5, 0.625, 0.75, 0.625, 0.75, 0.0, 0.0, 0.0, 0.0, 0.0, 0.0, 0.0, 0.0, 0.0, 0.0, 0.0, 0.0, 0.0, 0.0, 0.0, 0.0, 0.0, 0.0, 0.0, 0.0, 0.0, 0.0, 0.0, 0.0, 0.0, 0.0, 0.0, 0.0, 0.0, 0.0, 0.0, 0.0, 0.0, 0.0, 0.0, 0.0, 0.0, 0.0, 0.0, 0.0, 0.0, 0.0, 0.0, 0.0, 0.0, 0.0, 0.0, 0.0, 0.0, 0.0, 0.0, 0.0, 0.0, 0.0, 0.0, 0.0, 0.0, 0.0, 0.0, 0.0, 0.0, 0.0, 0.0, 0.0, 0.0, 0.0, 0.0, 0.0, 0.0, 0.0, 0.0, 0.0, 0.0, 0.0, 0.0, 0.0, 0.0, 0.0, 0.0, 0.0, 0.0, 0.0, 0.0, 0.0, 0.0, 0.0, 0.0, 0.0, 0.0, 0.0, 0.0, 0.0, 0.0, 0.0, 0.0, 0.0, 0.0, 0.0, 0.0, 0.0, 0.0, 0.0, 0.0, 0.0, 0.0, 0.0, 0.0, 0.0, 0.0, 0.0, 0.0, 0.0, 0.0, 0.0, 0.0, 0.0, 0.0, 0.0, 0.0, 0.0, 0.0, 0.0, 0.0, 0.0, 0.0, 0.0, 0.0, 0.0, 0.0, 0.0, 0.0, 0.0, 0.0, 0.0, 0.0, 0.0, 0.0, 0.0, 0.0, 0.0, 0.0, 0.0, 0.0, 0.0, 0.0, 0.0, 0.0, 0.0, 0.0, 0.0, 0.0, 0.0, 0.0, 0.0, 0.0, 0.0, 0.0, 0.0, 0.0, 0.0, 0.0, 0.0, 0.0, 0.0, 0.0, 0.0, 0.0, 0.0, 0.0, 0.0, 0.0, 0.0, 0.0, 0.0, 0.0, 0.0, 0.0, 0.0, 0.0, 0.0, 0.0, 0.0, 0.0, 0.0, 0.0, 0.0, 0.0, 0.0, 0.0, 0.0, 0.0, 0.0, 0.0, 0.0, 0.0, 0.0, 0.0, 0.0, 0.0, 0.0, 0.0, 0.0, 0.0, 0.0, 0.0, 0.0, 0.0, 0.0, 0.0, 0.0, 0.0, 0.0, 0.0, 0.0, 0.0, 0.0, 0.0, 0.0, 0.0, 0.0, 0.0, 0.0, 0.0, 0.0, 0.0, 0.0, 0.0, 0.0, 0.0, 0.0, 0.0, 0.0, 0.0, 0.0, 0.0, 0.0, 0.0, 0.0, 0.0, 0.0, 0.0, 0.0, 0.0, 0.0, 0.0, 0.0, 0.0, 0.0, 0.0, 0.0, 0.0, 0.0, 0.0, 0.0, 0.0, 0.0, 0.0, 0.0, 0.0, 0.0, 0.0, 0.0, 0.0, 0.0, 0.0, 0.0, 0.0, 0.0, 0.0, 0.0, 0.0, 0.0, 0.0, 0.0, 0.0, 0.0, 0.0, 0.0, 0.0, 0.0, 0.0, 0.0, 0.0, 0.0, 0.0, 0.0, 0.0, 0.0, 0.0, 0.0, 0.0, 0.0, 0.0, 0.0, 0.0, 0.0, 0.0, 0.0, 0.0, 0.0, 0.0, 0.0, 0.0, 0.0, 0.0, 0.0, 0.0, 0.0, 0.0, 0.0, 0.0, 0.0, 0.0, 0.0, 0.0, 0.0, 0.0, 0.0, 0.0, 0.0, 0.0, 0.0, 0.0, 0.0, 0.0, 0.0, 0.0, 0.0, 0.0, 0.0, 0.0, 0.0, 0.0, 0.0, 0.0, 0.0, 0.0, 0.0, 0.0, 0.0, 0.0, 0.0, 0.0, 0.0, 0.0, 0.0, 0.0, 0.0, 0.0, 0.0, 0.0, 0.0, 0.0, 0.0, 0.0, 0.0, 0.0, 0.0, 0.0, 0.0, 0.0, 0.0, 0.0, 0.0, 0.0, 0.0, 0.0, 0.0, 0.0, 0.0, 0.0, 0.0, 0.0, 0.0, 0.0, 0.0, 0.0, 0.0, 0.0, 0.0, 0.0, 0.0, 0.0, 0.0, 0.0, 0.0, 0.0, 0.0, 0.0, 0.0, 0.0, 0.0, 0.0, 0.0, 0.0, 0.0, 0.0, 0.0, 0.0, 0.0, 0.0, 0.0, 0.0, 0.0, 0.0, 0.0, 0.0, 0.0, 0.0, 0.0, 0.0, 0.0, 0.0, 0.0, 0.0, 0.0, 0.0, 0.0, 0.0, 0.0, 0.0, 0.0, 0.0, 0.0, 0.0, 0.0, 0.0, 0.0, 0.0, 0.0, 0.0, 0.0, 0.0, 0.0, 0.0, 0.0, 0.0, 0.0, 0.0, 0.0, 0.0, 0.0, 0.0, 0.0, 0.0, 0.0, 0.0, 0.0, 0.0, 0.0, 0.0, 0.0, 0.0, 0.0, 0.0, 0.0, 0.0, 0.0, 0.0, 0.0, 0.0, 0.0, 0.0, 0.0, 0.0, 0.0, 0.0, 0.0, 0.0, 0.0, 0.0, 0.0, 0.0, 0.0, 0.0, 0.0, 0.0, 0.0, 0.0, 0.0, 0.0, 0.0, 0.0, 0.0, 0.0, 0.0, 0.0, 0.0, 0.0, 0.0, 0.0, 0.0, 0.0, 0.0, 0.0, 0.0, 0.0, 0.0, 0.0, 0.0, 0.0, 0.0, 0.0, 0.0, 0.0, 0.0, 0.0, 0.0, 0.0, 0.0, 0.0, 0.0, 0.0, 0.0, 0.0, 0.0, 0.0, 0.0, 0.0, 0.0, 0.0, 0.0, 0.0, 0.0, 0.0, 0.0, 0.0, 0.0, 0.0, 0.0, 0.0, 0.0, 0.0, 0.0, 0.0, 0.0, 0.0, 0.0, 0.0, 0.0, 0.0, 0.0, 0.0, 0.0, 0.0, 0.0, 0.0, 0.0, 0.0, 0.0, 0.0, 0.0, 0.0, 0.0, 0.0, 0.0, 0.0, 0.0, 0.0, 0.0, 0.0, 0.0, 0.0, 0.0, 0.0, 0.0, 0.0, 0.0, 0.0, 0.0, 0.0, 0.0, 0.0, 0.0, 0.0, 0.0, 0.0, 0.0, 0.0, 0.0, 0.0, 0.0, 0.0, 0.0, 0.0, 0.0, 0.0, 0.0, 0.0, 0.0, 0.0, 0.0, 0.0, 0.0, 0.0, 0.0, 0.0, 0.0, 0.0, 0.0, 0.0, 0.0, 0.0, 0.0, 0.0, 0.0, 0.0, 0.0, 0.0, 0.0, 0.0, 0.0, 0.0, 0.0, 0.0, 0.0, 0.0, 0.0, 0.0, 0.0, 0.0, 0.0, 0.0, 0.0, 0.0, 0.0, 0.0, 0.0, 0.0, 0.0, 0.0, 0.0, 0.0, 0.0, 0.0, 0.0, 0.0, 0.0, 0.0, 0.0, 0.0, 0.0, 0.0, 0.0, 0.0, 0.0, 0.0, 0.0, 0.0, 0.0, 0.0, 0.0, 0.0, 0.0, 0.0, 0.0, 0.0, 0.0, 0.0, 0.0, 0.0, 0.0, 0.0, 0.0, 0.0, 0.0, 0.0, 0.0, 0.0, 0.0, 0.0, 0.0, 0.0, 0.0, 0.0, 0.0, 0.0, 0.0, 0.0, 0.0, 0.0, 0.0, 0.0, 0.0, 0.0, 0.0, 0.0, 0.0, 0.0, 0.0, 0.0, 0.0, 0.0, 0.0, 0.0, 0.0, 0.0, 0.0, 0.0, 0.0, 0.0, 0.0, 0.0, 0.0, 0.0, 0.0, 0.0, 0.0, 0.0, 0.0, 0.0, 0.0, 0.0, 0.0, 0.0, 0.0, 0.0, 0.0, 0.0, 0.0, 0.0, 0.0, 0.0, 0.0, 0.0, 0.0, 0.0, 0.0, 0.0, 0.0, 0.0, 0.0, 0.0, 0.0, 0.0, 0.0, 0.0, 0.0, 0.0, 0.0, 0.0, 0.0, 0.0, 0.0, 0.0, 0.0, 0.0, 0.0, 0.0, 0.0, 0.0, 0.0, 0.0, 0.0, 0.0, 0.0, 0.0, 0.0, 0.0, 0.0, 0.0, 0.0, 0.0, 0.0, 0.0, 0.0, 0.0, 0.0, 0.0, 0.0, 0.0, 0.0, 0.0, 0.0, 0.0, 0.0, 0.0, 0.0, 0.0, 0.0, 0.0, 0.0, 0.0, 0.0, 0.0, 0.0, 0.0, 0.0, 0.0, 0.0, 0.0, 0.0, 0.0, 0.0, 0.0, 0.0, 0.0, 0.0, 0.0, 0.0, 0.0, 0.0, 0.0, 0.0, 0.0, 0.0, 0.0, 0.0, 0.0, 0.0, 0.0, 0.0, 0.0, 0.0, 0.0, 0.0, 0.0, 0.0, 0.0, 0.0, 0.0, 0.0, 0.0, 0.0, 0.0, 0.0, 0.0, 0.0, 0.0, 0.0, 0.0, 0.0, 0.0, 0.0, 0.0, 0.0, 0.0, 0.0, 0.0, 0.0, 0.0, 0.0, 0.0, 0.0, 0.0, 0.0, 0.0, 0.0, 0.0, 0.0, 0.0, 0.0, 0.0, 0.0, 0.0, 0.0, 0.0, 0.0, 0.0, 0.0, 0.0, 0.0, 0.0, 0.0, 0.0, 0.0, 0.0, 0.0, 0.0, 0.0, 0.0, 0.0, 0.0, 0.0, 0.0, 0.0, 0.0, 0.0, 0.0, 0.0, 0.0, 0.0, 0.0, 0.0, 0.0, 0.0, 0.0, 0.0, 0.0, 0.0, 0.0, 0.0, 0.0, 0.0, 0.0, 0.0, 0.0, 0.0, 0.0, 0.0, 0.0, 0.0, 0.0, 0.0, 0.0, 0.0, 0.0, 0.0, 0.0, 0.0, 0.0, 0.0, 0.0, 0.0, 0.0, 0.0, 0.0, 0.0, 0.0, 0.0, 0.0, 0.0, 0.0, 0.0, 0.0, 0.0, 0.0, 0.0, 0.0, 0.0, 0.0, 0.0, 0.0, 0.0, 0.0, 0.0, 0.0, 0.0, 0.0, 0.0, 0.0, 0.0, 0.0, 0.0, 0.0, 0.0, 0.0, 0.0, 0.0, 0.0, 0.0, 0.0, 0.0, 0.0, 0.0, 0.0, 0.0, 0.0, 0.0, 0.0, 0.0, 0.0, 0.0, 0.0, 0.0, 0.0, 0.0, 0.0, 0.0, 0.0, 0.0, 0.0, 0.0, 0.0, 0.0, 0.0, 0.0, 0.0, 0.0, 0.0, 0.0, 0.0, 0.0, 0.0, 0.0, 0.0, 0.0, 0.0, 0.0, 0.0, 0.0, 0.0, 0.0, 0.0, 0.0, 0.0, 0.0, 0.0, 0.0, 0.0, 0.0, 0.0, 0.0, 0.0, 0.0, 0.0, 0.0, 0.0, 0.0, 0.0, 0.0, 0.0, 0.0, 0.0, 0.0, 0.0, 0.0, 0.0, 0.0, 0.0, 0.0, 0.0, 0.0, 0.0, 0.0, 0.0, 0.0, 0.0, 0.0, 0.0, 0.0, 0.0, 0.0, 0.0, 0.0, 0.0, 0.0, 0.0, 0.0, 0.0, 0.0, 0.0, 0.0, 0.0, 0.0, 0.0, 0.0, 0.0, 0.0, 0.0, 0.0, 0.0, 0.0, 0.0, 0.0, 0.0, 0.0, 0.0, 0.0, 0.0, 0.0, 0.0, 0.0, 0.0, 0.0, 0.0, 0.0, 0.0, 0.0, 0.0, 0.0, 0.0, 0.0, 0.0, 0.0, 0.0, 0.0, 0.0, 0.0, 0.0, 0.0, 0.0, 0.0, 0.0, 0.0, 0.0, 0.0, 0.0, 0.0, 0.0, 0.0, 0.0, 0.0, 0.0, 0.0, 0.0, 0.0, 0.0, 0.0, 0.0, 0.0, 0.0, 0.0, 0.0, 0.0, 0.0, 0.0, 0.0, 0.0, 0.0, 0.0, 0.0, 0.0, 0.0, 0.0, 0.0, 0.0, 0.0, 0.0, 0.0, 0.0, 0.0, 0.0, 0.0, 0.0, 0.0, 0.0, 0.0, 0.0, 0.0, 0.0, 0.0, 0.0, 0.0, 0.0, 0.0, 0.0, 0.0, 0.0, 0.0, 0.0, 0.0, 0.0, 0.0, 0.0, 0.0, 0.0, 0.0, 0.0, 0.0, 0.0, 0.0, 0.0, 0.0, 0.0, 0.0, 0.0, 0.0, 0.0, 0.0, 0.0, 0.0, 0.0, 0.0, 0.0, 0.0, 0.0, 0.0, 0.0, 0.0, 0.0, 0.0, 0.0, 0.0, 0.0, 0.0, 0.0, 0.0, 0.0, 0.0, 0.0, 0.0, 0.0, 0.0, 0.0, 0.0, 0.0, 0.0, 0.0, 0.0, 0.0, 0.0, 0.0, 0.0, 0.0, 0.0, 0.0, 0.0, 0.0, 0.0, 0.0, 0.0, 0.0, 0.0, 0.0, 0.0, 0.0, 0.0, 0.0, 0.0, 0.0, 0.0, 0.0, 0.0, 0.0, 0.0, 0.0, 0.0, 0.0, 0.0, 0.0, 0.0, 0.0, 0.0, 0.0, 0.0, 0.0, 0.0, 0.0, 0.0, 0.0, 0.0, 0.0, 0.0, 0.0, 0.0, 0.0, 0.0, 0.0, 0.0, 0.0, 0.0, 0.0, 0.0, 0.0, 0.0, 0.0, 0.0, 0.0, 0.0, 0.0, 0.0, 0.0, 0.0, 0.0, 0.0, 0.0, 0.0, 0.0, 0.0, 0.0, 0.0, 0.0, 0.0, 0.0, 0.0, 0.0, 0.0, 0.0, 0.0, 0.0, 0.0, 0.0, 0.0, 0.0, 0.0, 0.0, 0.0, 0.0, 0.0, 0.0, 0.0, 0.0, 0.0, 0.0, 0.0, 0.0, 0.0, 0.0, 0.0, 0.0, 0.0, 0.0, 0.0, 0.0, 0.0, 0.0, 0.0, 0.0, 0.0, 0.0, 0.0, 0.0, 0.0, 0.0, 0.0, 0.0, 0.0, 0.0, 0.0, 0.0, 0.0, 0.0, 0.0, 0.0, 0.0, 0.0, 0.0, 0.0, 0.0, 0.0, 0.0, 0.0, 0.0, 0.0, 0.0, 0.0, 0.0, 0.0, 0.0, 0.0, 0.0, 0.0, 0.0, 0.0, 0.0, 0.0, 0.0, 0.0, 0.0, 0.0, 0.0, 0.0, 0.0, 0.0, 0.0, 0.0, 0.0, 0.0, 0.0, 0.0, 0.0, 0.0, 0.0, 0.0, 0.0, 0.0, 0.0, 0.0, 0.0, 0.0, 0.0, 0.0, 0.0, 0.0, 0.0, 0.0, 0.0, 0.0, 0.0, 0.0, 0.0, 0.0, 0.0, 0.0, 0.0, 0.0, 0.0, 0.0, 0.0, 0.0, 0.0, 0.0, 0.0, 0.0, 0.0, 0.0, 0.0, 0.0, 0.0, 0.0, 0.0, 0.0, 0.0, 0.0, 0.0, 0.0, 0.0, 0.0, 0.0, 0.0, 0.0, 0.0, 0.0, 0.0, 0.0, 0.0, 0.0, 0.0, 0.0, 0.0, 0.0, 0.0, 0.0, 0.0, 0.0, 0.0, 0.0, 0.0, 0.0, 0.0, 0.0, 0.0, 0.0, 0.0, 0.0, 0.0, 0.0, 0.0, 0.0, 0.0, 0.0, 0.0, 0.0, 0.0, 0.0, 0.0, 0.0, 0.0, 0.0, 0.0, 0.0, 0.0, 0.0, 0.0, 0.0, 0.0, 0.0, 0.0, 0.0, 0.0, 0.0, 0.0, 0.0, 0.0, 0.0, 0.375, 0.25, 0.625, 0.25, 0.625, 0.5, 0.375, 0.5, 0.375, 0.75, 0.625, 0.75, 0.625, 1.0, 0.375, 1.0, 0.375, 0.0, 0.625, 0.0, 0.625, 0.25, 0.375, 0.25, 0.625, 0.0, 0.625, 0.0, 0.375, 0.0, 0.375, 0.0, 0.625, 0.25, 0.625, 0.25, 0.625, 0.0, 0.625, 0.0, 0.375, 0.25, 0.375, 0.25, 0.625, 0.25, 0.625, 0.25, 0.375, 0.0, 0.375, 0.0, 0.375, 0.25, 0.375, 0.25, 0.375, 0.5, 0.625, 0.5, 0.625, 0.75, 0.375, 0.75, 0.625, 0.5, 0.625, 0.5, 0.375, 0.5, 0.375, 0.5, 0.625, 0.75, 0.625, 0.75, 0.625, 0.5, 0.625, 0.5, 0.375, 0.75, 0.375, 0.75, 0.625, 0.75, 0.625, 0.75, 0.375, 0.5, 0.375, 0.5, 0.375, 0.75, 0.375, 0.75, 0.125, 0.5, 0.375, 0.5, 0.375, 0.75, 0.125, 0.75, 0.375, 0.5, 0.375, 0.5, 0.125, 0.5, 0.125, 0.5, 0.375, 0.75, 0.375, 0.75, 0.375, 0.5, 0.375, 0.5, 0.125, 0.75, 0.125, 0.75, 0.375, 0.75, 0.375, 0.75, 0.125, 0.5, 0.125, 0.5, 0.125, 0.75, 0.125, 0.75, 0.625, 0.5, 0.875, 0.5, 0.875, 0.75, 0.625, 0.75, 0.875, 0.5, 0.875, 0.5, 0.625, 0.5, 0.625, 0.5, 0.875, 0.75, 0.875, 0.75, 0.875, 0.5, 0.875, 0.5, 0.625, 0.75, 0.625, 0.75, 0.875, 0.75, 0.875, 0.75, 0.625, 0.5, 0.625, 0.5, 0.625, 0.75, 0.625, 0.75, 0.4641, 0.25, 0.4641, 0.375, 0.5, 0.375, 0.5, 0.25, 0.4641, 0.875, 0.4641, 1.0, 0.5, 1.0, 0.5, 0.875, 0.4641, 0.0, 0.4641, 0.25, 0.5, 0.25, 0.5, 0.0, 0.4641, 0.25, 0.5, 0.25, 0.5, 0.375, 0.4641, 0.375, 0.4641, 0.875, 0.5, 0.875, 0.5, 1.0, 0.4641, 1.0, 0.4641, 0.0, 0.5, 0.0, 0.5, 0.25, 0.4641, 0.25, 0.4305, 0.0, 0.4641, 0.0, 0.4641, 0.25, 0.4305, 0.25, 0.4305, 0.875, 0.4641, 0.875, 0.4641, 1.0, 0.4305, 1.0, 0.4305, 0.25, 0.4641, 0.25, 0.4641, 0.375, 0.4305, 0.375, 0.4305, 0.0, 0.4305, 0.25, 0.4641, 0.25, 0.4641, 0.0, 0.4305, 0.875, 0.4305, 1.0, 0.4641, 1.0, 0.4641, 0.875, 0.4305, 0.25, 0.4305, 0.375, 0.4641, 0.375, 0.4641, 0.25, 0.5, 0.25, 0.5, 0.375, 0.5335, 0.375, 0.5335, 0.25, 0.5, 0.875, 0.5, 1.0, 0.5335, 1.0, 0.5335, 0.875, 0.5, 0.0, 0.5, 0.25, 0.5335, 0.25, 0.5335, 0.0, 0.5, 0.25, 0.5335, 0.25, 0.5335, 0.375, 0.5, 0.375, 0.5, 0.875, 0.5335, 0.875, 0.5335, 1.0, 0.5, 1.0, 0.5, 0.0, 0.5335, 0.0, 0.5335, 0.25, 0.5, 0.25, 0.375, 0.25, 0.375, 0.375, 0.4305, 0.375, 0.4305, 0.25, 0.375, 0.875, 0.375, 1.0, 0.4305, 1.0, 0.4305, 0.875, 0.375, 0.0, 0.375, 0.25, 0.4305, 0.25, 0.4305, 0.0, 0.375, 0.25, 0.4305, 0.25, 0.4305, 0.375, 0.375, 0.375, 0.375, 0.875, 0.4305, 0.875, 0.4305, 1.0, 0.375, 1.0, 0.375, 0.0, 0.4305, 0.0, 0.4305, 0.25, 0.375, 0.25])
me_cube_001.use_remesh_fix_poles = True
me_cube_001.use_remesh_preserve_attributes = False
me_cube_001.update()
lat_lattice = bpy.data.lattices.new('Lattice')
lat_lattice.points_u = 3
lat_lattice.points.foreach_set('co_deform', [-0.5, -0.5, -0.5, 0.0, -0.5, -0.5, 0.5, -0.5, -0.5, -0.5, 0.5, -0.5, 0.0, 0.5, -0.5, 0.5, 0.5, -0.5, -0.5, -0.5, 0.5, 0.0, -0.5, 0.5, 0.5, -0.5, 0.5, -0.5, 0.5, 0.5, -1.335e-16, 0.8791, 1.101, 0.5, 0.5, 0.5])

# ---- objects
ob_cube = bpy.data.objects.new('Cube', me_cube_001)
ob_lattice = bpy.data.objects.new('Lattice', lat_lattice)

# ---- transforms, parenting, visibility, modifiers, constraints
ob_cube.location = (0.0, 0.0, 0.0)
_m = ob_cube.modifiers.new('Bevel', 'BEVEL')
_m.width = 2.0
_m.width_pct = 2.0
_m.segments = 4
_m.offset_type = 'PERCENT'
_m = ob_cube.modifiers.new('Lattice', 'LATTICE')
_m.object = ob_lattice
ob_lattice.location = (0.0, 0.0, 1.062)
ob_lattice.scale = (2.572, 2.572, 2.572)

# ---- collection membership
col_collection.objects.link(ob_cube)
col_collection.objects.link(ob_lattice)

# ---- scene / render settings (as saved in the file)
scene.frame_start = 1; scene.frame_end = 250; scene.frame_set(1)
scene.render.engine = 'BLENDER_EEVEE_NEXT'
scene.cycles.sampling_pattern = 'TABULATED_SOBOL'
scene.cycles.use_light_tree = False
scene.view_settings.view_transform = 'Filmic'
bpy.context.view_layer.update()

# ---- added for rendering (the .blend has no active camera and no usable light): camera, sun
cam_auto = bpy.data.cameras.new('AutoCamera')
cam_auto.lens = 50.0
cam_auto.sensor_width = 36.0
cam_auto.clip_end = 1000.0
ob_auto_camera = bpy.data.objects.new('AutoCamera', cam_auto)
scene.collection.objects.link(ob_auto_camera)
ob_auto_camera.location = (4.21887, -4.84476, 4.80953)
ob_auto_camera.rotation_euler = (1.09748, -7.21219e-08, 0.694738)
scene.camera = ob_auto_camera
light_auto_sun = bpy.data.lights.new('AutoSun', 'SUN')
light_auto_sun.energy = 3.0
light_auto_sun.angle = 0.0523599
ob_auto_sun = bpy.data.objects.new('AutoSun', light_auto_sun)
scene.collection.objects.link(ob_auto_sun)
ob_auto_sun.rotation_euler = (0.872665, 0.174533, 0.523599)
bpy.context.view_layer.update()
